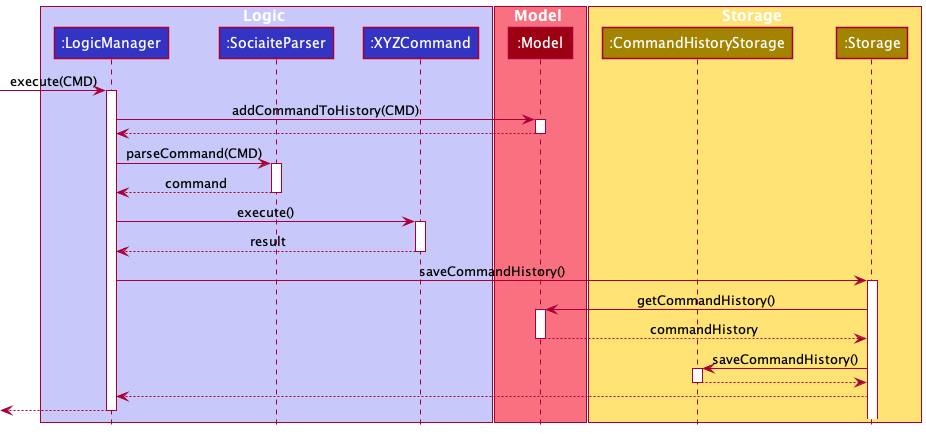

The diagram above was rendered by PlantUML. Its source (embedded in the PNG):
@startuml
!include style.puml

box Logic LOGIC_COLOR_T1
participant ":LogicManager" as LogicManager LOGIC_COLOR
participant ":SociaiteParser" as SocialiteParser LOGIC_COLOR
participant ":XYZCommand" as XYZcommand LOGIC_COLOR
end box

box Model MODEL_COLOR_T1
participant ":Model" as Model MODEL_COLOR
end box


box Storage STORAGE_COLOR_T1
participant ":CommandHistoryStorage" as CommandHistoryStorage STORAGE_COLOR
participant ":Storage" as Storage STORAGE_COLOR
end box



[-> LogicManager : execute(CMD)
activate LogicManager

LogicManager -> Model : addCommandToHistory(CMD)
activate Model
Model --> LogicManager
deactivate Model

LogicManager -> SocialiteParser : parseCommand(CMD)
activate SocialiteParser
SocialiteParser --> LogicManager : command
deactivate SocialiteParser


LogicManager -> XYZcommand : execute()
activate XYZcommand
XYZcommand --> LogicManager : result
deactivate XYZcommand

LogicManager -> Storage : saveCommandHistory()
activate Storage
Storage -> Model : getCommandHistory()
activate Model
Model --> Storage : commandHistory
deactivate Model

Storage -> CommandHistoryStorage : saveCommandHistory()
activate CommandHistoryStorage
CommandHistoryStorage --> Storage
deactivate CommandHistoryStorage


Storage --> LogicManager

[<--LogicManager
deactivate LogicManager
@enduml